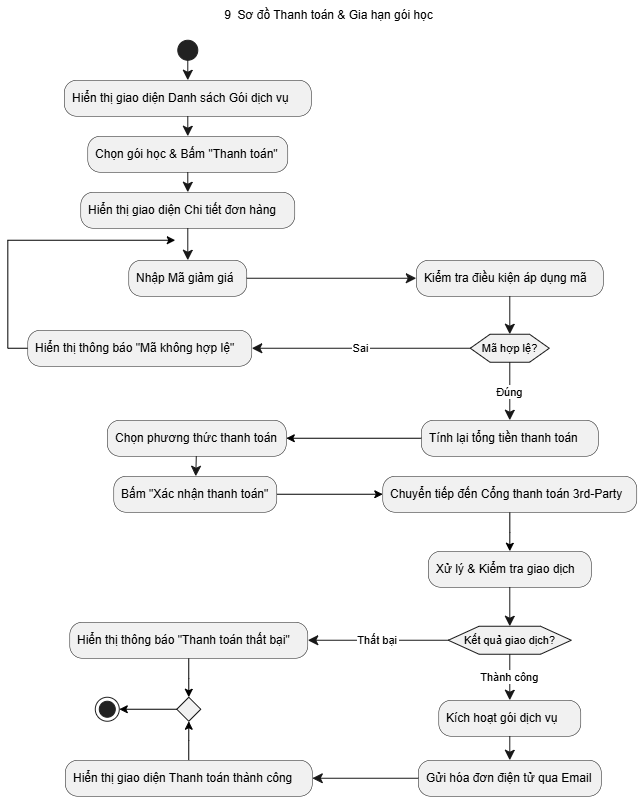

The diagram above was exported from draw.io. Its source (the exported page's mxGraphModel, read from the mxfile embedded in the PNG):
<mxGraphModel dx="1235" dy="800" grid="1" gridSize="10" guides="1" tooltips="1" connect="1" arrows="1" fold="1" page="1" pageScale="1" pageWidth="827" pageHeight="1169" math="0" shadow="0">
  <root>
    <mxCell id="0" />
    <mxCell id="1" parent="0" />
    <mxCell id="TaD-h_iIwA4x1l6gGano-45" parent="1" style="text;html=1;whiteSpace=wrap;strokeColor=none;fillColor=none;align=center;verticalAlign=middle;rounded=0;" value="9&amp;nbsp; Sơ đồ Thanh toán &amp;amp; Gia hạn gói học" vertex="1">
      <mxGeometry height="30" width="342.5" x="270" y="60" as="geometry" />
    </mxCell>
    <mxCell id="TaD-h_iIwA4x1l6gGano-3" edge="1" parent="1" source="TaD-h_iIwA4x1l6gGano-4" style="edgeStyle=orthogonalEdgeStyle;rounded=0;orthogonalLoop=1;jettySize=auto;html=1;">
      <mxGeometry relative="1" as="geometry">
        <Array as="points">
          <mxPoint x="120.04000000000008" y="408" />
          <mxPoint x="120.04000000000008" y="300" />
        </Array>
        <mxPoint x="287.5400000000001" y="300" as="targetPoint" />
      </mxGeometry>
    </mxCell>
    <UserObject label="Hiển thị thông báo &quot;Mã không hợp lệ&quot;" plantUmlId="action_25" plantUmlBaseStyle="rounded=1;absoluteArcSize=1;arcSize=25;fillColor=#F1F1F1;strokeColor=#181818;strokeWidth=0.5;whiteSpace=wrap;fontSize=12;align=left;spacingLeft=6;" plantUmlBaseValue="Hiển thị thông báo &quot;Mã không hợp lệ&quot;" id="TaD-h_iIwA4x1l6gGano-4">
      <mxCell parent="1" style="rounded=1;absoluteArcSize=1;arcSize=25;fillColor=#F1F1F1;strokeColor=#181818;strokeWidth=0.5;whiteSpace=wrap;fontSize=12;align=left;spacingLeft=6;" vertex="1">
        <mxGeometry height="36" width="224" x="140.04000000000008" y="390" as="geometry" />
      </mxCell>
    </UserObject>
    <UserObject label="Nhập Mã giảm giá" plantUmlId="action_12" plantUmlBaseStyle="rounded=1;absoluteArcSize=1;arcSize=25;fillColor=#F1F1F1;strokeColor=#181818;strokeWidth=0.5;whiteSpace=wrap;fontSize=12;align=left;spacingLeft=6;" plantUmlBaseValue="Nhập Mã giảm giá" id="TaD-h_iIwA4x1l6gGano-5">
      <mxCell parent="1" style="rounded=1;absoluteArcSize=1;arcSize=25;fillColor=#F1F1F1;strokeColor=#181818;strokeWidth=0.5;whiteSpace=wrap;fontSize=12;align=left;spacingLeft=6;" vertex="1">
        <mxGeometry height="36" width="118" x="241.04000000000008" y="320" as="geometry" />
      </mxCell>
    </UserObject>
    <UserObject label="" plantUmlId="stop_67" plantUmlBaseStyle="ellipse;shape=endState;fillColor=#222222;strokeColor=#222222;" plantUmlBaseValue="" id="TaD-h_iIwA4x1l6gGano-6">
      <mxCell parent="1" style="ellipse;shape=endState;fillColor=#222222;strokeColor=#222222;" vertex="1">
        <mxGeometry height="24" width="24" x="207.54000000000008" y="757" as="geometry" />
      </mxCell>
    </UserObject>
    <UserObject label="Kiểm tra điều kiện áp dụng mã" plantUmlId="action_14" plantUmlBaseStyle="rounded=1;absoluteArcSize=1;arcSize=25;fillColor=#F1F1F1;strokeColor=#181818;strokeWidth=0.5;whiteSpace=wrap;fontSize=12;align=left;spacingLeft=6;" plantUmlBaseValue="Kiểm tra điều kiện áp dụng mã" id="TaD-h_iIwA4x1l6gGano-8">
      <mxCell parent="1" style="rounded=1;absoluteArcSize=1;arcSize=25;fillColor=#F1F1F1;strokeColor=#181818;strokeWidth=0.5;whiteSpace=wrap;fontSize=12;align=left;spacingLeft=6;" vertex="1">
        <mxGeometry height="36" width="187" x="528.5400000000001" y="320" as="geometry" />
      </mxCell>
    </UserObject>
    <mxCell id="TaD-h_iIwA4x1l6gGano-9" edge="1" parent="1" source="TaD-h_iIwA4x1l6gGano-10" style="edgeStyle=orthogonalEdgeStyle;rounded=0;orthogonalLoop=1;jettySize=auto;html=1;entryX=1;entryY=0.5;entryDx=0;entryDy=0;" target="TaD-h_iIwA4x1l6gGano-28">
      <mxGeometry relative="1" as="geometry" />
    </mxCell>
    <UserObject label="Tính lại tổng tiền thanh toán" plantUmlId="action_21" plantUmlBaseStyle="rounded=1;absoluteArcSize=1;arcSize=25;fillColor=#F1F1F1;strokeColor=#181818;strokeWidth=0.5;whiteSpace=wrap;fontSize=12;align=left;spacingLeft=6;" plantUmlBaseValue="Tính lại tổng tiền thanh toán" id="TaD-h_iIwA4x1l6gGano-10">
      <mxCell parent="1" style="rounded=1;absoluteArcSize=1;arcSize=25;fillColor=#F1F1F1;strokeColor=#181818;strokeWidth=0.5;whiteSpace=wrap;fontSize=12;align=left;spacingLeft=6;" vertex="1">
        <mxGeometry height="36" width="177" x="533.5400000000001" y="480" as="geometry" />
      </mxCell>
    </UserObject>
    <UserObject label="Mã hợp lệ?" plantUmlId="diamond_17" plantUmlBaseStyle="shape=hexagon;perimeter=hexagonPerimeter2;fillColor=#F1F1F1;strokeColor=#181818;whiteSpace=wrap;fontSize=11;" plantUmlBaseValue="Mã hợp lệ?" id="TaD-h_iIwA4x1l6gGano-11">
      <mxCell parent="1" style="shape=hexagon;perimeter=hexagonPerimeter2;fillColor=#F1F1F1;strokeColor=#181818;whiteSpace=wrap;fontSize=11;" vertex="1">
        <mxGeometry height="28" width="79" x="582.5400000000001" y="394" as="geometry" />
      </mxCell>
    </UserObject>
    <UserObject label="" plantUmlId="e_18" plantUmlBaseStyle="endArrow=classic;endSize=8;strokeColor=#181818;entryX=0.5;entryY=0;entryDx=0;entryDy=0;" plantUmlBaseValue="" id="TaD-h_iIwA4x1l6gGano-12">
      <mxCell edge="1" parent="1" source="TaD-h_iIwA4x1l6gGano-8" style="endArrow=classic;endSize=8;strokeColor=#181818;entryX=0.5;entryY=0;entryDx=0;entryDy=0;rounded=0;" target="TaD-h_iIwA4x1l6gGano-11">
        <mxGeometry relative="1" as="geometry">
          <mxPoint x="300.0400000000001" y="438" as="sourcePoint" />
          <mxPoint x="300.0400000000001" y="458" as="targetPoint" />
        </mxGeometry>
      </mxCell>
    </UserObject>
    <UserObject label="Đúng" plantUmlId="e_19" plantUmlBaseStyle="endArrow=classic;endSize=8;strokeColor=#181818;fontSize=11;exitX=0;exitY=0.5;exitDx=0;exitDy=0;" plantUmlBaseValue="Đúng" id="TaD-h_iIwA4x1l6gGano-13">
      <mxCell edge="1" parent="1" source="TaD-h_iIwA4x1l6gGano-11" style="endArrow=classic;endSize=8;strokeColor=#181818;fontSize=11;exitX=0.5;exitY=1;exitDx=0;exitDy=0;rounded=0;" target="TaD-h_iIwA4x1l6gGano-10">
        <mxGeometry relative="1" as="geometry">
          <Array as="points" />
          <mxPoint x="260.5400000000001" y="472" as="sourcePoint" />
          <mxPoint x="196.04000000000008" y="506" as="targetPoint" />
        </mxGeometry>
      </mxCell>
    </UserObject>
    <mxCell id="TaD-h_iIwA4x1l6gGano-14" edge="1" parent="1" source="TaD-h_iIwA4x1l6gGano-15" style="edgeStyle=orthogonalEdgeStyle;rounded=0;orthogonalLoop=1;jettySize=auto;html=1;" target="TaD-h_iIwA4x1l6gGano-21">
      <mxGeometry relative="1" as="geometry" />
    </mxCell>
    <UserObject label="Chuyển tiếp đến Cổng thanh toán 3rd-Party" plantUmlId="action_41" plantUmlBaseStyle="rounded=1;absoluteArcSize=1;arcSize=25;fillColor=#F1F1F1;strokeColor=#181818;strokeWidth=0.5;whiteSpace=wrap;fontSize=12;align=left;spacingLeft=6;" plantUmlBaseValue="Chuyển tiếp đến Cổng thanh toán 3rd-Party" id="TaD-h_iIwA4x1l6gGano-15">
      <mxCell parent="1" style="rounded=1;absoluteArcSize=1;arcSize=25;fillColor=#F1F1F1;strokeColor=#181818;strokeWidth=0.5;whiteSpace=wrap;fontSize=12;align=left;spacingLeft=6;" vertex="1">
        <mxGeometry height="36" width="254" x="495.0400000000001" y="536" as="geometry" />
      </mxCell>
    </UserObject>
    <mxCell id="TaD-h_iIwA4x1l6gGano-16" edge="1" parent="1" source="TaD-h_iIwA4x1l6gGano-17" style="edgeStyle=orthogonalEdgeStyle;rounded=0;orthogonalLoop=1;jettySize=auto;html=1;entryX=0.5;entryY=0;entryDx=0;entryDy=0;" target="TaD-h_iIwA4x1l6gGano-20">
      <mxGeometry relative="1" as="geometry" />
    </mxCell>
    <UserObject label="Hiển thị thông báo &quot;Thanh toán thất bại&quot;" plantUmlId="action_58" plantUmlBaseStyle="rounded=1;absoluteArcSize=1;arcSize=25;fillColor=#F1F1F1;strokeColor=#181818;strokeWidth=0.5;whiteSpace=wrap;fontSize=12;align=left;spacingLeft=6;" plantUmlBaseValue="Hiển thị thông báo &quot;Thanh toán thất bại&quot;" id="TaD-h_iIwA4x1l6gGano-17">
      <mxCell parent="1" style="rounded=1;absoluteArcSize=1;arcSize=25;fillColor=#F1F1F1;strokeColor=#181818;strokeWidth=0.5;whiteSpace=wrap;fontSize=12;align=left;spacingLeft=6;" vertex="1">
        <mxGeometry height="36" width="238" x="182.04000000000008" y="682" as="geometry" />
      </mxCell>
    </UserObject>
    <mxCell id="TaD-h_iIwA4x1l6gGano-18" edge="1" parent="1" source="TaD-h_iIwA4x1l6gGano-19" style="edgeStyle=orthogonalEdgeStyle;rounded=0;orthogonalLoop=1;jettySize=auto;html=1;entryX=0.5;entryY=1;entryDx=0;entryDy=0;" target="TaD-h_iIwA4x1l6gGano-20">
      <mxGeometry relative="1" as="geometry" />
    </mxCell>
    <UserObject label="Hiển thị giao diện Thanh toán thành công" plantUmlId="action_53" plantUmlBaseStyle="rounded=1;absoluteArcSize=1;arcSize=25;fillColor=#F1F1F1;strokeColor=#181818;strokeWidth=0.5;whiteSpace=wrap;fontSize=12;align=left;spacingLeft=6;" plantUmlBaseValue="Hiển thị giao diện Thanh toán thành công" id="TaD-h_iIwA4x1l6gGano-19">
      <mxCell parent="1" style="rounded=1;absoluteArcSize=1;arcSize=25;fillColor=#F1F1F1;strokeColor=#181818;strokeWidth=0.5;whiteSpace=wrap;fontSize=12;align=left;spacingLeft=6;" vertex="1">
        <mxGeometry height="36" width="247" x="177.54000000000008" y="820" as="geometry" />
      </mxCell>
    </UserObject>
    <UserObject label="" plantUmlId="merge_59" plantUmlBaseStyle="rhombus;fillColor=#F1F1F1;strokeColor=#181818;" plantUmlBaseValue="" id="TaD-h_iIwA4x1l6gGano-20">
      <mxCell parent="1" style="rhombus;fillColor=#F1F1F1;strokeColor=#181818;" vertex="1">
        <mxGeometry height="24" width="24" x="289.0400000000001" y="757" as="geometry" />
      </mxCell>
    </UserObject>
    <UserObject label="Xử lý &amp; Kiểm tra giao dịch" plantUmlId="action_43" plantUmlBaseStyle="rounded=1;absoluteArcSize=1;arcSize=25;fillColor=#F1F1F1;strokeColor=#181818;strokeWidth=0.5;whiteSpace=wrap;fontSize=12;align=left;spacingLeft=6;" plantUmlBaseValue="Xử lý &amp; Kiểm tra giao dịch" id="TaD-h_iIwA4x1l6gGano-21">
      <mxCell parent="1" style="rounded=1;absoluteArcSize=1;arcSize=25;fillColor=#F1F1F1;strokeColor=#181818;strokeWidth=0.5;whiteSpace=wrap;fontSize=12;align=left;spacingLeft=6;" vertex="1">
        <mxGeometry height="36" width="163" x="540.5400000000001" y="611" as="geometry" />
      </mxCell>
    </UserObject>
    <UserObject label="Kích hoạt gói dịch vụ" plantUmlId="action_49" plantUmlBaseStyle="rounded=1;absoluteArcSize=1;arcSize=25;fillColor=#F1F1F1;strokeColor=#181818;strokeWidth=0.5;whiteSpace=wrap;fontSize=12;align=left;spacingLeft=6;" plantUmlBaseValue="Kích hoạt gói dịch vụ" id="TaD-h_iIwA4x1l6gGano-22">
      <mxCell parent="1" style="rounded=1;absoluteArcSize=1;arcSize=25;fillColor=#F1F1F1;strokeColor=#181818;strokeWidth=0.5;whiteSpace=wrap;fontSize=12;align=left;spacingLeft=6;" vertex="1">
        <mxGeometry height="36" width="142" x="551.0400000000001" y="760" as="geometry" />
      </mxCell>
    </UserObject>
    <UserObject label="Gửi hóa đơn điện tử qua Email" plantUmlId="action_50" plantUmlBaseStyle="rounded=1;absoluteArcSize=1;arcSize=25;fillColor=#F1F1F1;strokeColor=#181818;strokeWidth=0.5;whiteSpace=wrap;fontSize=12;align=left;spacingLeft=6;" plantUmlBaseValue="Gửi hóa đơn điện tử qua Email" id="TaD-h_iIwA4x1l6gGano-23">
      <mxCell parent="1" style="rounded=1;absoluteArcSize=1;arcSize=25;fillColor=#F1F1F1;strokeColor=#181818;strokeWidth=0.5;whiteSpace=wrap;fontSize=12;align=left;spacingLeft=6;" vertex="1">
        <mxGeometry height="36" width="183" x="530.5400000000001" y="820" as="geometry" />
      </mxCell>
    </UserObject>
    <UserObject label="" plantUmlId="e_51" plantUmlBaseStyle="endArrow=classic;endSize=8;strokeColor=#181818;" plantUmlBaseValue="" id="TaD-h_iIwA4x1l6gGano-24">
      <mxCell edge="1" parent="1" source="TaD-h_iIwA4x1l6gGano-22" style="endArrow=classic;endSize=8;strokeColor=#181818;rounded=0;" target="TaD-h_iIwA4x1l6gGano-23">
        <mxGeometry relative="1" as="geometry">
          <mxPoint x="612.5400000000001" y="788" as="sourcePoint" />
          <mxPoint x="612.5400000000001" y="808" as="targetPoint" />
        </mxGeometry>
      </mxCell>
    </UserObject>
    <UserObject label="Kết quả giao dịch?" plantUmlId="diamond_46" plantUmlBaseStyle="shape=hexagon;perimeter=hexagonPerimeter2;fillColor=#F1F1F1;strokeColor=#181818;whiteSpace=wrap;fontSize=11;" plantUmlBaseValue="Kết quả giao dịch?" id="TaD-h_iIwA4x1l6gGano-25">
      <mxCell parent="1" style="shape=hexagon;perimeter=hexagonPerimeter2;fillColor=#F1F1F1;strokeColor=#181818;whiteSpace=wrap;fontSize=11;" vertex="1">
        <mxGeometry height="28" width="123" x="560.5400000000001" y="686" as="geometry" />
      </mxCell>
    </UserObject>
    <UserObject label="Thành công" plantUmlId="e_47" plantUmlBaseStyle="endArrow=classic;endSize=8;strokeColor=#181818;fontSize=11;exitX=0;exitY=0.5;exitDx=0;exitDy=0;" plantUmlBaseValue="Thành công" id="TaD-h_iIwA4x1l6gGano-26">
      <mxCell edge="1" parent="1" source="TaD-h_iIwA4x1l6gGano-25" style="endArrow=classic;endSize=8;strokeColor=#181818;fontSize=11;rounded=0;exitX=0.5;exitY=1;exitDx=0;exitDy=0;entryX=0.5;entryY=0;entryDx=0;entryDy=0;" target="TaD-h_iIwA4x1l6gGano-22">
        <mxGeometry relative="1" as="geometry">
          <Array as="points" />
          <mxPoint x="626.5400000000001" y="720" as="sourcePoint" />
          <mxPoint x="480.0400000000001" y="752" as="targetPoint" />
        </mxGeometry>
      </mxCell>
    </UserObject>
    <UserObject label="" plantUmlId="e_44" plantUmlBaseStyle="endArrow=classic;endSize=8;strokeColor=#181818;entryX=0.5;entryY=0;entryDx=0;entryDy=0;" plantUmlBaseValue="" id="TaD-h_iIwA4x1l6gGano-27">
      <mxCell edge="1" parent="1" source="TaD-h_iIwA4x1l6gGano-21" style="endArrow=classic;endSize=8;strokeColor=#181818;entryX=0.5;entryY=0;entryDx=0;entryDy=0;rounded=0;exitX=0.5;exitY=1;exitDx=0;exitDy=0;" target="TaD-h_iIwA4x1l6gGano-25">
        <mxGeometry relative="1" as="geometry">
          <mxPoint x="619.0400000000001" y="684" as="sourcePoint" />
          <mxPoint x="619.0400000000001" y="704" as="targetPoint" />
        </mxGeometry>
      </mxCell>
    </UserObject>
    <UserObject label="Chọn phương thức thanh toán" plantUmlId="action_35" plantUmlBaseStyle="rounded=1;absoluteArcSize=1;arcSize=25;fillColor=#F1F1F1;strokeColor=#181818;strokeWidth=0.5;whiteSpace=wrap;fontSize=12;align=left;spacingLeft=6;" plantUmlBaseValue="Chọn phương thức thanh toán" id="TaD-h_iIwA4x1l6gGano-28">
      <mxCell parent="1" style="rounded=1;absoluteArcSize=1;arcSize=25;fillColor=#F1F1F1;strokeColor=#181818;strokeWidth=0.5;whiteSpace=wrap;fontSize=12;align=left;spacingLeft=6;" vertex="1">
        <mxGeometry height="36" width="179" x="219.54000000000008" y="480" as="geometry" />
      </mxCell>
    </UserObject>
    <UserObject label="" plantUmlId="e_36" plantUmlBaseStyle="endArrow=classic;endSize=8;strokeColor=#181818;" plantUmlBaseValue="" id="TaD-h_iIwA4x1l6gGano-29">
      <mxCell edge="1" parent="1" source="TaD-h_iIwA4x1l6gGano-28" style="endArrow=classic;endSize=8;strokeColor=#181818;rounded=0;" target="TaD-h_iIwA4x1l6gGano-31">
        <mxGeometry relative="1" as="geometry">
          <mxPoint x="309.0400000000001" y="516" as="sourcePoint" />
          <mxPoint x="309.0400000000001" y="536" as="targetPoint" />
        </mxGeometry>
      </mxCell>
    </UserObject>
    <mxCell id="TaD-h_iIwA4x1l6gGano-30" edge="1" parent="1" source="TaD-h_iIwA4x1l6gGano-31" style="edgeStyle=orthogonalEdgeStyle;rounded=0;orthogonalLoop=1;jettySize=auto;html=1;entryX=0;entryY=0.5;entryDx=0;entryDy=0;" target="TaD-h_iIwA4x1l6gGano-15">
      <mxGeometry relative="1" as="geometry">
        <mxPoint x="467.5400000000001" y="554" as="targetPoint" />
      </mxGeometry>
    </mxCell>
    <UserObject label="Bấm &quot;Xác nhận thanh toán&quot;" plantUmlId="action_37" plantUmlBaseStyle="rounded=1;absoluteArcSize=1;arcSize=25;fillColor=#F1F1F1;strokeColor=#181818;strokeWidth=0.5;whiteSpace=wrap;fontSize=12;align=left;spacingLeft=6;" plantUmlBaseValue="Bấm &quot;Xác nhận thanh toán&quot;" id="TaD-h_iIwA4x1l6gGano-31">
      <mxCell parent="1" style="rounded=1;absoluteArcSize=1;arcSize=25;fillColor=#F1F1F1;strokeColor=#181818;strokeWidth=0.5;whiteSpace=wrap;fontSize=12;align=left;spacingLeft=6;" vertex="1">
        <mxGeometry height="36" width="163" x="226.04000000000008" y="536" as="geometry" />
      </mxCell>
    </UserObject>
    <UserObject label="Thất bại" plantUmlId="e_55" plantUmlBaseStyle="endArrow=classic;endSize=8;strokeColor=#181818;fontSize=11;exitX=1;exitY=0.5;exitDx=0;exitDy=0;" plantUmlBaseValue="Thất bại" id="TaD-h_iIwA4x1l6gGano-32">
      <mxCell edge="1" parent="1" source="TaD-h_iIwA4x1l6gGano-25" style="endArrow=classic;endSize=8;strokeColor=#181818;fontSize=11;exitX=0;exitY=0.5;exitDx=0;exitDy=0;rounded=0;" target="TaD-h_iIwA4x1l6gGano-17">
        <mxGeometry relative="1" as="geometry">
          <Array as="points" />
          <mxPoint x="680.5400000000001" y="718" as="sourcePoint" />
          <mxPoint x="754.0400000000001" y="752" as="targetPoint" />
        </mxGeometry>
      </mxCell>
    </UserObject>
    <UserObject label="" plantUmlId="e_54" plantUmlBaseStyle="endArrow=classic;endSize=8;strokeColor=#181818;" plantUmlBaseValue="" id="TaD-h_iIwA4x1l6gGano-33">
      <mxCell edge="1" parent="1" source="TaD-h_iIwA4x1l6gGano-23" style="endArrow=classic;endSize=8;strokeColor=#181818;rounded=0;" target="TaD-h_iIwA4x1l6gGano-19">
        <mxGeometry relative="1" as="geometry">
          <mxPoint x="619.0400000000001" y="844" as="sourcePoint" />
          <mxPoint x="619.0400000000001" y="864" as="targetPoint" />
        </mxGeometry>
      </mxCell>
    </UserObject>
    <UserObject label="" plantUmlId="start_0" plantUmlBaseStyle="ellipse;fillColor=#222222;strokeColor=#222222;" plantUmlBaseValue="" id="TaD-h_iIwA4x1l6gGano-34">
      <mxCell parent="1" style="ellipse;fillColor=#222222;strokeColor=#222222;" vertex="1">
        <mxGeometry height="20" width="20" x="290.0400000000001" y="100" as="geometry" />
      </mxCell>
    </UserObject>
    <UserObject label="" plantUmlId="e_1" plantUmlBaseStyle="endArrow=classic;endSize=8;strokeColor=#181818;" plantUmlBaseValue="" id="TaD-h_iIwA4x1l6gGano-35">
      <mxCell edge="1" parent="1" source="TaD-h_iIwA4x1l6gGano-34" style="endArrow=classic;endSize=8;strokeColor=#181818;rounded=0;" target="TaD-h_iIwA4x1l6gGano-36">
        <mxGeometry relative="1" as="geometry">
          <mxPoint x="300.0400000000001" y="120" as="sourcePoint" />
          <mxPoint x="300.0400000000001" y="140" as="targetPoint" />
        </mxGeometry>
      </mxCell>
    </UserObject>
    <UserObject label="Hiển thị giao diện Danh sách Gói dịch vụ" plantUmlId="action_2" plantUmlBaseStyle="rounded=1;absoluteArcSize=1;arcSize=25;fillColor=#F1F1F1;strokeColor=#181818;strokeWidth=0.5;whiteSpace=wrap;fontSize=12;align=left;spacingLeft=6;" plantUmlBaseValue="Hiển thị giao diện Danh sách Gói dịch vụ" id="TaD-h_iIwA4x1l6gGano-36">
      <mxCell parent="1" style="rounded=1;absoluteArcSize=1;arcSize=25;fillColor=#F1F1F1;strokeColor=#181818;strokeWidth=0.5;whiteSpace=wrap;fontSize=12;align=left;spacingLeft=6;" vertex="1">
        <mxGeometry height="36" width="247" x="176.54000000000008" y="140" as="geometry" />
      </mxCell>
    </UserObject>
    <UserObject label="" plantUmlId="e_3" plantUmlBaseStyle="endArrow=classic;endSize=8;strokeColor=#181818;" plantUmlBaseValue="" id="TaD-h_iIwA4x1l6gGano-37">
      <mxCell edge="1" parent="1" source="TaD-h_iIwA4x1l6gGano-36" style="endArrow=classic;endSize=8;strokeColor=#181818;rounded=0;" target="TaD-h_iIwA4x1l6gGano-38">
        <mxGeometry relative="1" as="geometry">
          <mxPoint x="300.0400000000001" y="176" as="sourcePoint" />
          <mxPoint x="300.0400000000001" y="196" as="targetPoint" />
        </mxGeometry>
      </mxCell>
    </UserObject>
    <UserObject label="Chọn gói học &amp; Bấm &quot;Thanh toán&quot;" plantUmlId="action_4" plantUmlBaseStyle="rounded=1;absoluteArcSize=1;arcSize=25;fillColor=#F1F1F1;strokeColor=#181818;strokeWidth=0.5;whiteSpace=wrap;fontSize=12;align=left;spacingLeft=6;" plantUmlBaseValue="Chọn gói học &amp; Bấm &quot;Thanh toán&quot;" id="TaD-h_iIwA4x1l6gGano-38">
      <mxCell parent="1" style="rounded=1;absoluteArcSize=1;arcSize=25;fillColor=#F1F1F1;strokeColor=#181818;strokeWidth=0.5;whiteSpace=wrap;fontSize=12;align=left;spacingLeft=6;" vertex="1">
        <mxGeometry height="36" width="200" x="200.04000000000008" y="196" as="geometry" />
      </mxCell>
    </UserObject>
    <UserObject label="" plantUmlId="e_5" plantUmlBaseStyle="endArrow=classic;endSize=8;strokeColor=#181818;" plantUmlBaseValue="" id="TaD-h_iIwA4x1l6gGano-39">
      <mxCell edge="1" parent="1" source="TaD-h_iIwA4x1l6gGano-38" style="endArrow=classic;endSize=8;strokeColor=#181818;rounded=0;" target="TaD-h_iIwA4x1l6gGano-40">
        <mxGeometry relative="1" as="geometry">
          <mxPoint x="300.0400000000001" y="232" as="sourcePoint" />
          <mxPoint x="300.0400000000001" y="252" as="targetPoint" />
        </mxGeometry>
      </mxCell>
    </UserObject>
    <UserObject label="Hiển thị giao diện Chi tiết đơn hàng" plantUmlId="action_6" plantUmlBaseStyle="rounded=1;absoluteArcSize=1;arcSize=25;fillColor=#F1F1F1;strokeColor=#181818;strokeWidth=0.5;whiteSpace=wrap;fontSize=12;align=left;spacingLeft=6;" plantUmlBaseValue="Hiển thị giao diện Chi tiết đơn hàng" id="TaD-h_iIwA4x1l6gGano-40">
      <mxCell parent="1" style="rounded=1;absoluteArcSize=1;arcSize=25;fillColor=#F1F1F1;strokeColor=#181818;strokeWidth=0.5;whiteSpace=wrap;fontSize=12;align=left;spacingLeft=6;" vertex="1">
        <mxGeometry height="36" width="214" x="193.04000000000008" y="252" as="geometry" />
      </mxCell>
    </UserObject>
    <UserObject label="" plantUmlId="e_7" plantUmlBaseStyle="endArrow=classic;endSize=8;strokeColor=#181818;entryX=0.5;entryY=0;entryDx=0;entryDy=0;" plantUmlBaseValue="" id="TaD-h_iIwA4x1l6gGano-41">
      <mxCell edge="1" parent="1" source="TaD-h_iIwA4x1l6gGano-40" style="endArrow=classic;endSize=8;strokeColor=#181818;entryX=0.5;entryY=0;entryDx=0;entryDy=0;rounded=0;" target="TaD-h_iIwA4x1l6gGano-5">
        <mxGeometry relative="1" as="geometry">
          <mxPoint x="300.0400000000001" y="288" as="sourcePoint" />
          <mxPoint x="300.2900000000001" y="308" as="targetPoint" />
        </mxGeometry>
      </mxCell>
    </UserObject>
    <UserObject label="" plantUmlId="e_15" plantUmlBaseStyle="endArrow=classic;endSize=8;strokeColor=#181818;" plantUmlBaseValue="" id="TaD-h_iIwA4x1l6gGano-42">
      <mxCell edge="1" parent="1" source="TaD-h_iIwA4x1l6gGano-5" style="endArrow=classic;endSize=8;strokeColor=#181818;rounded=0;" target="TaD-h_iIwA4x1l6gGano-8">
        <mxGeometry relative="1" as="geometry">
          <mxPoint x="300.0400000000001" y="392" as="sourcePoint" />
          <mxPoint x="300.0400000000001" y="412" as="targetPoint" />
        </mxGeometry>
      </mxCell>
    </UserObject>
    <UserObject label="Sai" plantUmlId="e_22" plantUmlBaseStyle="endArrow=classic;endSize=8;strokeColor=#181818;fontSize=11;exitX=1;exitY=0.5;exitDx=0;exitDy=0;" plantUmlBaseValue="Sai" id="TaD-h_iIwA4x1l6gGano-43">
      <mxCell edge="1" parent="1" source="TaD-h_iIwA4x1l6gGano-11" style="endArrow=classic;endSize=8;strokeColor=#181818;fontSize=11;exitX=0;exitY=0.5;exitDx=0;exitDy=0;rounded=0;entryX=1;entryY=0.5;entryDx=0;entryDy=0;" target="TaD-h_iIwA4x1l6gGano-4">
        <mxGeometry relative="1" as="geometry">
          <Array as="points" />
          <mxPoint x="650.2300000000001" y="448" as="sourcePoint" />
          <mxPoint x="421.5376923076925" y="419.99999999999955" as="targetPoint" />
        </mxGeometry>
      </mxCell>
    </UserObject>
    <mxCell id="TaD-h_iIwA4x1l6gGano-44" edge="1" parent="1" source="TaD-h_iIwA4x1l6gGano-20" style="edgeStyle=orthogonalEdgeStyle;rounded=0;orthogonalLoop=1;jettySize=auto;html=1;exitX=0;exitY=0.5;exitDx=0;exitDy=0;entryX=1;entryY=0.5;entryDx=0;entryDy=0;" target="TaD-h_iIwA4x1l6gGano-6">
      <mxGeometry relative="1" as="geometry" />
    </mxCell>
  </root>
</mxGraphModel>